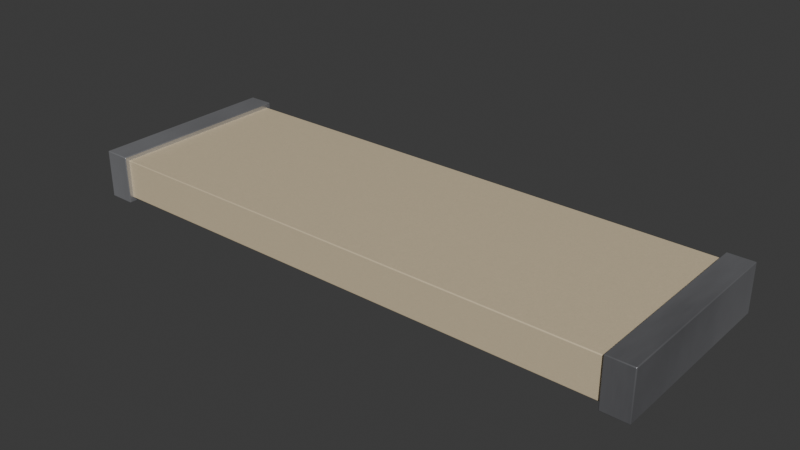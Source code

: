 # Source: ANT-2.45-CHP-T.blend  (saved by Blender 4.4.30; exported with 4.5.12 LTS)
import bpy
from mathutils import Matrix  # noqa: F401  (used for matrix-valued properties, if any)

bpy.ops.wm.read_factory_settings(use_empty=True)
scene = bpy.context.scene
scene.name = 'Scene'

# ---- collections
col_ant_2_45_chp_t = bpy.data.collections.new('ANT-2.45-CHP-T'); scene.collection.children.link(col_ant_2_45_chp_t)

# ---- materials (node trees are filled in below, after node groups)
mat_plastic_case_beige = bpy.data.materials.new('plastic_case_beige')
mat_plastic_case_beige.preview_render_type = 'CUBE'
mat_metal_pins = bpy.data.materials.new('metal_pins')
mat_metal_pins.preview_render_type = 'CUBE'

# ---- material node trees
mat_plastic_case_beige.use_nodes = True; mat_plastic_case_beige.node_tree.nodes.clear()
_N = mat_plastic_case_beige.node_tree.nodes; _L = mat_plastic_case_beige.node_tree.links
n0 = _N.new('ShaderNodeMapping'); n0.name = 'Mapping'; n0.location = (-1285, 476)
n0.inputs[3].default_value = (3.0, 1.0, 1.0)
n1 = _N.new('ShaderNodeOutputMaterial'); n1.name = 'Material Output.001'; n1.location = (26, 511)
n2 = _N.new('ShaderNodeTexCoord'); n2.name = 'Texture Coordinate'; n2.location = (-1524, 391)
n3 = _N.new('ShaderNodeTexNoise'); n3.name = 'Noise Texture'; n3.location = (-1027, 281)
n3.inputs[2].default_value = 80.0
n3.inputs[3].default_value = 10.8
n3.inputs[4].default_value = 0.917
n3.inputs[8].default_value = 1.6
n4 = _N.new('ShaderNodeBump'); n4.name = 'Bump'; n4.location = (-650, 112)
n4.inputs[0].default_value = 0.05
n4.inputs[1].default_value = 1.0
n5 = _N.new('ShaderNodeValToRGB'); n5.name = 'ColorRamp'; n5.location = (-755, 435)
while len(n5.color_ramp.elements) > 1: n5.color_ramp.elements.remove(n5.color_ramp.elements[-1])
n5.color_ramp.elements[0].position = 0.0; n5.color_ramp.elements[0].color = (0.4187, 0.3465, 0.2389, 1.0)
_e = n5.color_ramp.elements.new(1.0); _e.color = (1.0, 0.8122, 0.55, 1.0)
n6 = _N.new('ShaderNodeBsdfPrincipled'); n6.name = 'Principled BSDF.001'; n6.location = (-306, 487)
n6.distribution = 'GGX'
n6.subsurface_method = 'BURLEY'
n6.inputs[1].default_value = 0.02
n6.inputs[2].default_value = 0.4636
n6.inputs[3].default_value = 1.4
n6.inputs[10].default_value = 0.1
n6.inputs[13].default_value = 0.3
n6.inputs[27].default_value = (0.0, 0.0, 0.0, 1.0)
n6.inputs[28].default_value = 1.0
n7 = _N.new('ShaderNodeMix'); n7.name = 'Mix'; n7.location = (-476, 367)
n7.data_type = 'RGBA'
n7.inputs[0].default_value = 0.1
n7.inputs[7].default_value = (0.2029, 0.2525, 0.1267, 1.0)
_L.new(n6.outputs[0], n1.inputs[0])
_L.new(n0.outputs[0], n3.inputs[0])
_L.new(n2.outputs[0], n0.inputs[0])
_L.new(n3.outputs[0], n5.inputs[0])
_L.new(n3.outputs[0], n4.inputs[3])
_L.new(n4.outputs[0], n6.inputs[5])
_L.new(n5.outputs[0], n7.inputs[6])
_L.new(n7.outputs[2], n6.inputs[0])
n1.is_active_output = True
mat_metal_pins.use_nodes = True; mat_metal_pins.node_tree.nodes.clear()
_N = mat_metal_pins.node_tree.nodes; _L = mat_metal_pins.node_tree.links
n0 = _N.new('ShaderNodeMapping'); n0.name = 'Mapping'; n0.location = (-1447, -91)
n0.inputs[3].default_value = (4.8, 1.2, 1.1)
n1 = _N.new('ShaderNodeBsdfPrincipled'); n1.name = 'Principled BSDF'; n1.location = (-560, 254)
n1.distribution = 'GGX'
n1.subsurface_method = 'BURLEY'
n1.inputs[1].default_value = 0.7818
n1.inputs[2].default_value = 0.2886
n1.inputs[3].default_value = 1.45
n1.inputs[13].default_value = 0.0
n1.inputs[27].default_value = (0.0, 0.0, 0.0, 1.0)
n1.inputs[28].default_value = 1.0
n2 = _N.new('ShaderNodeOutputMaterial'); n2.name = 'Material Output.002'; n2.location = (-205, 253)
n2.width = 213
n3 = _N.new('ShaderNodeTexNoise'); n3.name = 'Noise Texture.002'; n3.location = (-1228, -73)
n3.inputs[2].default_value = 0.1
n3.inputs[3].default_value = 7.0
n3.inputs[4].default_value = 0.6
n3.inputs[8].default_value = 0.4
n4 = _N.new('ShaderNodeTexCoord'); n4.name = 'Texture Coordinate'; n4.location = (-1636, -116)
n5 = _N.new('ShaderNodeMix'); n5.name = 'Mix.001'; n5.location = (-921, 45)
n5.data_type = 'RGBA'
n5.inputs[6].default_value = (0.9398, 0.9547, 1.0, 1.0)
n5.inputs[7].default_value = (0.13, 0.1259, 0.1359, 1.0)
n6 = _N.new('ShaderNodeBump'); n6.name = 'Bump.001'; n6.location = (-1001, -227)
n6.inputs[0].default_value = 0.05
n6.inputs[1].default_value = 0.01
_L.new(n1.outputs[0], n2.inputs[0])
_L.new(n3.outputs[0], n6.inputs[3])
_L.new(n0.outputs[0], n3.inputs[0])
_L.new(n3.outputs[0], n5.inputs[0])
_L.new(n4.outputs[3], n0.inputs[0])
_L.new(n5.outputs[2], n1.inputs[0])
_L.new(n6.outputs[0], n1.inputs[5])
n2.is_active_output = True

# ---- world
world_world = bpy.data.worlds.new('World'); scene.world = world_world
world_world.use_nodes = True; world_world.node_tree.nodes.clear()
_N = world_world.node_tree.nodes; _L = world_world.node_tree.links
n0 = _N.new('ShaderNodeOutputWorld'); n0.name = 'World Output'; n0.location = (200, 100)
n1 = _N.new('ShaderNodeBackground'); n1.name = 'Background'; n1.location = (-200, 100)
n1.inputs[0].default_value = (0.05088, 0.05088, 0.05088, 1.0)
_L.new(n1.outputs[0], n0.inputs[0])
n0.is_active_output = True
world_world.color = (0.05088, 0.05088, 0.05088)
world_world.sun_shadow_jitter_overblur = 0.0

# ---- meshes
me_ant_2_45_chp_t = bpy.data.meshes.new('ANT-2.45-CHP-T')
me_ant_2_45_chp_t.from_pydata([(3.25, -1.05, 0.5), (3.25, -1.05, 0.05), (3.25, 1.05, 0.5), (3.25, 1.05, 0.05), (-3.25, 1.05, 0.5), (-3.25, 1.05, 0.05), (-3.25, -1.05, 0.5), (-3.25, -1.05, 0.05), (-3.3, -1.1, 0.0), (-3.0, -1.1, 0.0), (-3.3, -1.1, 0.55), (-3.0, -1.1, 0.55), (-3.3, 1.1, 0.55), (-3.3, 1.1, 1.514e-07), (-3.0, 1.1, 1.518e-07), (-3.0, 1.1, 0.55), (3.0, 1.1, 0.55), (3.0, -1.1, 0.55), (3.3, 1.1, -7.57e-08), (3.0, -1.1, 7.57e-08), (3.3, -1.1, 0.55), (3.0, 1.1, -7.57e-08), (3.3, -1.1, 7.544e-08), (3.3, 1.1, 0.55)], [], [(5, 3, 1, 7), (7, 1, 0, 6), (1, 3, 2, 0), (12, 15, 14, 13), (20, 17, 19, 22), (20, 22, 18, 23), (17, 20, 23, 16), (21, 16, 23, 18), (3, 5, 4, 2), (0, 2, 4, 6), (5, 7, 6, 4), (13, 14, 9, 8), (12, 13, 8, 10), (11, 9, 14, 15), (16, 21, 19, 17), (9, 11, 10, 8), (15, 12, 10, 11), (22, 19, 21, 18)])
me_ant_2_45_chp_t.polygons.foreach_set('use_smooth', [True] * 18)
me_ant_2_45_chp_t.polygons.foreach_set('material_index', [0, 0, 0, 1, 1, 1, 1, 1, 0, 0, 0, 1, 1, 1, 1, 1, 1, 1])
_k = set([(0, 1), (0, 2), (0, 6), (1, 3), (1, 7), (2, 3), (2, 4), (3, 5), (4, 5), (4, 6), (5, 7), (6, 7), (8, 9), (8, 10), (8, 13), (9, 11), (9, 14), (10, 11), (10, 12), (11, 15), (12, 13), (12, 15), (13, 14), (14, 15), (16, 17), (16, 21), (16, 23), (17, 19), (17, 20), (18, 21), (18, 22), (18, 23), (19, 21), (19, 22), (20, 22), (20, 23)])
me_ant_2_45_chp_t.attributes.new('sharp_edge', 'BOOLEAN', 'EDGE').data.foreach_set('value', [ (min(e.vertices), max(e.vertices)) in _k for e in me_ant_2_45_chp_t.edges])
_uv = me_ant_2_45_chp_t.uv_layers.new(name='UVMap')
_uv.uv.foreach_set('vector', [0.007576, 0.6591, 0.9924, 0.6591, 0.9924, 0.3409, 0.007576, 0.3409, 0.007576, 0.4659, 0.9924, 0.4659, 0.9924, 0.5341, 0.007576, 0.5341, 0.3409, 0.4659, 0.6591, 0.4659, 0.6591, 0.5341, 0.3409, 0.5341, 0.001515, 0.5402, 0.04545, 0.5402, 0.04545, 0.4599, 0.001515, 0.4599, 0.9985, 0.5402, 0.9545, 0.5402, 0.9545, 0.4599, 0.9985, 0.4599, 0.3348, 0.5402, 0.3348, 0.4599, 0.6652, 0.4599, 0.6652, 0.5402, 0.9561, 0.3348, 0.9985, 0.3348, 0.9985, 0.6652, 0.9561, 0.6652, 0.9545, 0.4599, 0.9545, 0.5402, 0.9985, 0.5402, 0.9985, 0.4599, 0.9924, 0.4659, 0.007576, 0.4659, 0.007576, 0.5341, 0.9924, 0.5341, 0.9924, 0.3409, 0.9924, 0.6591, 0.007576, 0.6591, 0.007576, 0.3409, 0.6591, 0.4659, 0.3409, 0.4659, 0.3409, 0.5341, 0.6591, 0.5341, 0.001515, 0.6652, 0.04394, 0.6652, 0.04394, 0.3348, 0.001515, 0.3348, 0.6652, 0.5402, 0.6652, 0.4599, 0.3348, 0.4599, 0.3348, 0.5402, 0.3333, 0.5402, 0.3333, 0.4599, 0.6667, 0.4599, 0.6667, 0.5402, 0.6667, 0.5402, 0.6667, 0.4599, 0.3333, 0.4599, 0.3333, 0.5402, 0.04545, 0.4599, 0.04545, 0.5402, 0.001515, 0.5402, 0.001515, 0.4599, 0.04394, 0.6652, 0.001515, 0.6652, 0.001515, 0.3348, 0.04394, 0.3348, 0.9985, 0.3348, 0.9561, 0.3348, 0.9561, 0.6652, 0.9985, 0.6652])
me_ant_2_45_chp_t.materials.append(mat_plastic_case_beige)
me_ant_2_45_chp_t.materials.append(mat_metal_pins)
me_ant_2_45_chp_t.update()
me_ant_2_45_chp_t.normals_split_custom_set([tuple(v) for v in zip(*[iter([0.0, -1.437e-07, -1.0, 0.0, -1.437e-07, -1.0, 0.0, -1.437e-07, -1.0, 0.0, -1.437e-07, -1.0, 0.0, -1.0, 0.0, 0.0, -1.0, 0.0, 0.0, -1.0, 0.0, 0.0, -1.0, 0.0, 1.0, -1.577e-08, 0.0, 1.0, -1.577e-08, 0.0, 1.0, -1.577e-08, 0.0, 1.0, -1.577e-08, 0.0, 0.06188, 0.9981, -0.003689, -0.008907, 1.0, -0.003416, -0.007098, 1.0, 0.006373, 0.0, 0.9958, 0.09177, -0.06188, -0.9981, -0.003689, 0.0071, -1.0, -0.006371, 0.007098, -1.0, 0.006373, -0.03476, -0.9958, 0.08488, 0.9759, 9.615e-08, -0.2181, 0.976, 0.2176, -1.495e-08, 0.7856, -0.4376, 0.4374, 0.5393, -0.5953, -0.5956, 0.007509, 0.01124, 0.9999, -0.1079, 0.2573, 0.9603, -0.3682, -0.3666, 0.8544, 0.01248, -0.005189, 0.9999, 0.007098, 1.0, 0.006373, 0.007099, 1.0, -0.006373, -0.3848, 0.9141, -0.1277, -0.3097, 0.8312, 0.4617, 0.0, 1.0, -1.63e-07, 0.0, 1.0, -1.63e-07, 0.0, 1.0, -1.63e-07, 0.0, 1.0, -1.63e-07, 0.0, 1.419e-07, 1.0, 0.0, 1.419e-07, 1.0, 0.0, 1.419e-07, 1.0, 0.0, 1.419e-07, 1.0, -1.0, -1.577e-08, 0.0, -1.0, -1.577e-08, 0.0, -1.0, -1.577e-08, 0.0, -1.0, -1.577e-08, 0.0, 0.1967, 6.756e-08, -0.9805, -0.01248, -0.005189, -0.9999, -0.007509, 0.01124, -0.9999, 0.487, 0.4868, -0.7252, -0.9759, 9.615e-08, -0.2181, -0.976, -0.2176, -1.497e-08, -0.7856, 0.4376, 0.4374, -0.5393, 0.5954, -0.5956, 1.0, 0.006502, -0.00698, 1.0, 0.003651, 0.008813, 1.0, -0.006503, 0.006979, 1.0, -0.00365, -0.008814, -1.0, -0.006503, -0.00698, -1.0, -0.006503, 0.006979, -1.0, 0.006503, 0.006979, -1.0, 0.006501, -0.006982, -0.008907, -1.0, 0.003417, -0.007099, -1.0, -0.006373, 0.3078, -0.9141, -0.2639, 0.3097, -0.8312, 0.4617, -0.00751, -0.01124, 0.9999, 0.0, -0.279, 0.9603, 0.3682, 0.3666, 0.8544, -0.01248, 0.00519, 0.9999, -0.07156, 0.1833, -0.9805, 0.01248, 0.00519, -0.9999, 0.00751, -0.01124, -0.9999, -0.6373, -0.2608, -0.7252])] * 3)])

# ---- objects
ob_ant_2_45_chp_t = bpy.data.objects.new('ANT-2.45-CHP-T', me_ant_2_45_chp_t)

# ---- transforms, parenting, visibility, modifiers, constraints
ob_ant_2_45_chp_t.location = (0.0, 0.0, 0.0)
_m = ob_ant_2_45_chp_t.modifiers.new('Bevel', 'BEVEL')
_m.width = 0.01
_m.width_pct = 0.01
_m.segments = 3

# ---- collection membership
col_ant_2_45_chp_t.objects.link(ob_ant_2_45_chp_t)

# ---- scene / render settings (as saved in the file)
scene.frame_start = 1; scene.frame_end = 250; scene.frame_set(1)
scene.render.engine = 'BLENDER_EEVEE_NEXT'
bpy.context.view_layer.update()

# ---- added for rendering (the .blend has no active camera and no usable light): camera, sun
cam_auto = bpy.data.cameras.new('AutoCamera')
cam_auto.lens = 50.0
cam_auto.sensor_width = 36.0
cam_auto.clip_end = 1000.0
ob_auto_camera = bpy.data.objects.new('AutoCamera', cam_auto)
scene.collection.objects.link(ob_auto_camera)
ob_auto_camera.location = (6.45688, -7.74826, 5.44051)
ob_auto_camera.rotation_euler = (1.09748, -7.21219e-08, 0.694738)
scene.camera = ob_auto_camera
light_auto_sun = bpy.data.lights.new('AutoSun', 'SUN')
light_auto_sun.energy = 3.0
light_auto_sun.angle = 0.0523599
ob_auto_sun = bpy.data.objects.new('AutoSun', light_auto_sun)
scene.collection.objects.link(ob_auto_sun)
ob_auto_sun.rotation_euler = (0.872665, 0.174533, 0.523599)
bpy.context.view_layer.update()
